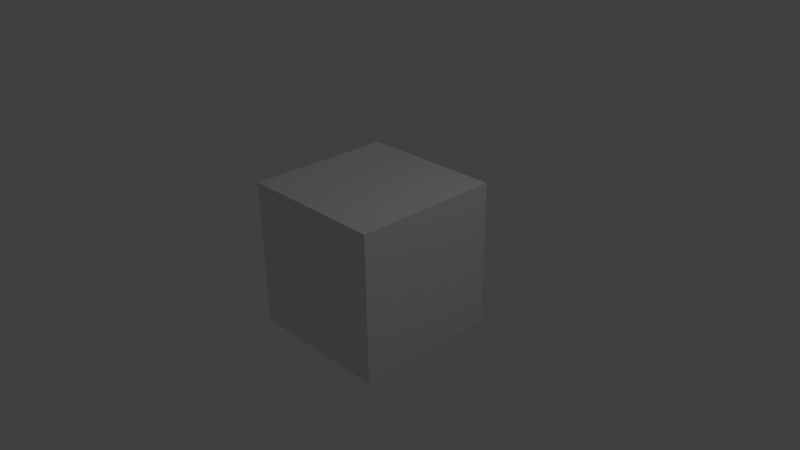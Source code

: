 # Source: Scene.blend  (saved by Blender 2.75.0; exported with 4.5.12 LTS)
import bpy
from mathutils import Matrix  # noqa: F401  (used for matrix-valued properties, if any)

bpy.ops.wm.read_factory_settings(use_empty=True)
scene = bpy.context.scene
scene.name = 'Scene'

# ---- collections
col_collection_1 = bpy.data.collections.new('Collection 1'); scene.collection.children.link(col_collection_1)

# ---- materials (node trees are filled in below, after node groups)
mat_material = bpy.data.materials.new('Material')
mat_material.alpha_threshold = 0.0
mat_material.use_transparent_shadow = False
mat_material.roughness = 0.5
mat_material.line_color = (0.0, 0.0, 0.0, 1.0)

# ---- material node trees

# ---- world
world_world = bpy.data.worlds.new('World'); scene.world = world_world
world_world.color = (0.05088, 0.05088, 0.05088)
world_world.use_sun_shadow = False
world_world.sun_shadow_jitter_overblur = 0.0
world_world.cycles.sampling_method = 'MANUAL'
world_world.cycles.sample_map_resolution = 256

# ---- cameras
cam_camera = bpy.data.cameras.new('Camera')
cam_camera.clip_end = 100.0
cam_camera.lens = 35.0
cam_camera.sensor_width = 32.0
cam_camera.sensor_height = 18.0
cam_camera.ortho_scale = 7.314
cam_camera.dof.focus_distance = 0.0
cam_camera.dof.aperture_fstop = 128.0

# ---- lights
light_lamp = bpy.data.lights.new('Lamp', 'POINT')
light_lamp.transmission_factor = 0.0
light_lamp.cutoff_distance = 30.0
light_lamp.energy = 100.0
light_lamp.shadow_buffer_clip_start = 1.001
light_lamp.shadow_soft_size = 0.1
light_lamp.shadow_maximum_resolution = 0.006
light_lamp.use_absolute_resolution = True
light_lamp.cycles.use_multiple_importance_sampling = False

# ---- meshes
me_cube = bpy.data.meshes.new('Cube')
me_cube.from_pydata([(1.0, 1.0, -1.0), (1.0, -1.0, -1.0), (-1.0, -1.0, -1.0), (-1.0, 1.0, -1.0), (1.0, 1.0, 1.0), (1.0, -1.0, 1.0), (-1.0, -1.0, 1.0), (-1.0, 1.0, 1.0)], [], [(0, 1, 2, 3), (4, 7, 6, 5), (0, 4, 5, 1), (1, 5, 6, 2), (2, 6, 7, 3), (4, 0, 3, 7)])
me_cube.materials.append(mat_material)
me_cube.use_remesh_preserve_volume = False
me_cube.use_remesh_preserve_attributes = False
me_cube.use_mirror_vertex_groups = False
me_cube.update()

# ---- objects
ob_cube = bpy.data.objects.new('Cube', me_cube)
ob_lamp = bpy.data.objects.new('Lamp', light_lamp)
ob_camera = bpy.data.objects.new('Camera', cam_camera)

# ---- transforms, parenting, visibility, modifiers, constraints
ob_cube.location = (0.0, 0.0, 0.0)
ob_cube.lock_rotations_4d = False
ob_cube.empty_display_type = 'ARROWS'
ob_cube.lineart.crease_threshold = 0.0
ob_lamp.location = (4.076, 1.005, 5.904)
ob_lamp.rotation_euler = (0.6503, 0.05522, 1.866)
ob_lamp.lock_rotations_4d = False
ob_lamp.empty_display_type = 'ARROWS'
ob_lamp.color = (0.0, 0.0, 0.0, 0.0)
ob_lamp.lineart.crease_threshold = 0.0
ob_camera.location = (7.481, -6.508, 5.344)
ob_camera.rotation_euler = (1.109, 0.01082, 0.8149)
ob_camera.lock_rotations_4d = False
ob_camera.empty_display_type = 'ARROWS'
ob_camera.color = (0.0, 0.0, 0.0, 0.0)
ob_camera.display_type = 'WIRE'
ob_camera.lineart.crease_threshold = 0.0

# ---- collection membership
col_collection_1.objects.link(ob_cube)
col_collection_1.objects.link(ob_lamp)
col_collection_1.objects.link(ob_camera)

# ---- scene / render settings (as saved in the file)
scene.camera = ob_camera
scene.frame_start = 1; scene.frame_end = 250; scene.frame_set(1)
scene.render.engine = 'BLENDER_EEVEE_NEXT'
scene.render.resolution_percentage = 50
scene.render.dither_intensity = 0.0
scene.cycles.use_denoising = False
scene.cycles.samples = 10
scene.cycles.sampling_pattern = 'TABULATED_SOBOL'
scene.cycles.light_sampling_threshold = 0.0
scene.cycles.use_adaptive_sampling = False
scene.cycles.use_light_tree = False
scene.cycles.blur_glossy = 0.0
scene.cycles.pixel_filter_type = 'GAUSSIAN'
scene.cycles.sample_clamp_indirect = 0.0
scene.view_settings.view_transform = 'Standard'
bpy.context.view_layer.update()
